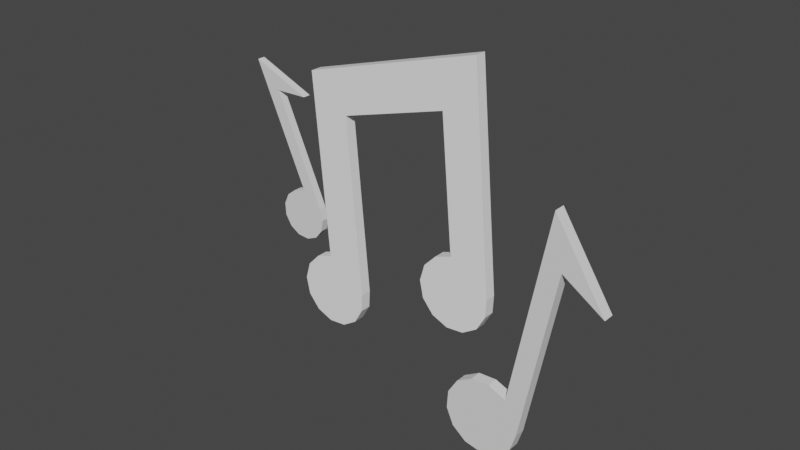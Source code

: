 # Source: music-notes.blend  (saved by Blender 3.0.42; exported with 4.5.12 LTS)
import bpy
from mathutils import Matrix  # noqa: F401  (used for matrix-valued properties, if any)

bpy.ops.wm.read_factory_settings(use_empty=True)
scene = bpy.context.scene
scene.name = 'Scene'

# ---- collections
col_collection = bpy.data.collections.new('Collection'); scene.collection.children.link(col_collection)

# ---- materials (node trees are filled in below, after node groups)
mat_material = bpy.data.materials.new('Material')
mat_material.alpha_threshold = 0.0
mat_material.use_transparent_shadow = False
mat_material.line_color = (0.0, 0.0, 0.0, 1.0)

# ---- material node trees
mat_material.use_nodes = True; mat_material.node_tree.nodes.clear()
_N = mat_material.node_tree.nodes; _L = mat_material.node_tree.links
n0 = _N.new('ShaderNodeOutputMaterial'); n0.name = 'Material Output'; n0.location = (300, 300)
n1 = _N.new('ShaderNodeBsdfPrincipled'); n1.name = 'Principled BSDF'; n1.location = (10, 300)
n1.distribution = 'GGX'
n1.subsurface_method = 'RANDOM_WALK_SKIN'
n1.inputs[0].default_value = (1.0, 1.0, 1.0, 1.0)
n1.inputs[2].default_value = 0.4
n1.inputs[3].default_value = 1.45
n1.inputs[27].default_value = (0.0, 0.0, 0.0, 1.0)
n1.inputs[28].default_value = 1.0
_L.new(n1.outputs[0], n0.inputs[0])
n0.is_active_output = True

# ---- world
world_world = bpy.data.worlds.new('World'); scene.world = world_world
world_world.use_nodes = True; world_world.node_tree.nodes.clear()
_N = world_world.node_tree.nodes; _L = world_world.node_tree.links
n0 = _N.new('ShaderNodeOutputWorld'); n0.name = 'World Output'; n0.location = (300, 300)
n1 = _N.new('ShaderNodeBackground'); n1.name = 'Background'; n1.location = (10, 300)
n1.inputs[0].default_value = (0.05088, 0.05088, 0.05088, 1.0)
_L.new(n1.outputs[0], n0.inputs[0])
n0.is_active_output = True
world_world.color = (0.05088, 0.05088, 0.05088)
world_world.use_sun_shadow = False
world_world.sun_shadow_jitter_overblur = 0.0

# ---- meshes
me_circle = bpy.data.meshes.new('Circle')
me_circle.from_pydata([(0.0, 1.0, 0.0), (-0.4647, 0.8855, 0.0), (-0.823, 0.5681, 0.0), (-0.9927, 0.1205, 0.0), (-0.935, -0.3546, 0.0), (-0.6631, -0.7485, 0.0), (-0.2393, -0.9709, 0.0), (0.2393, -0.9709, 0.0), (0.6631, -0.7485, 0.0), (0.935, -0.3546, 0.0), (1.0, 0.1205, 0.0), (1.0, 5.0, 0.0), (4.0, 2.0, 0.0), (0.0, 6.0, 0.0), (4.0, 5.6, 0.0), (5.0, 7.0, 0.0), (3.535, 1.885, 0.0), (3.177, 1.568, 0.0), (3.007, 1.121, 0.0), (3.065, 0.6454, 0.0), (3.337, 0.2515, 0.0), (3.761, 0.02906, 0.0), (4.239, 0.02906, 0.0), (4.663, 0.2515, 0.0), (4.935, 0.6454, 0.0), (5.0, 1.121, 0.0), (-0.4647, 0.8855, 0.0), (0.0, 1.0, 0.0), (-0.823, 0.5681, 0.0), (-0.9927, 0.1205, 0.0), (-0.935, -0.3546, 0.0), (-0.6631, -0.7485, 0.0), (-0.2393, -0.9709, 0.0), (0.2393, -0.9709, 0.0), (0.6631, -0.7485, 0.0), (0.935, -0.3546, 0.0), (1.0, 0.1205, 0.0), (3.535, 1.885, 0.0), (4.0, 2.0, 0.0), (3.177, 1.568, 0.0), (3.007, 1.121, 0.0), (3.065, 0.6454, 0.0), (3.337, 0.2515, 0.0), (3.761, 0.02906, 0.0), (4.239, 0.02906, 0.0), (4.663, 0.2515, 0.0), (4.935, 0.6454, 0.0), (5.0, 1.121, 0.0), (5.0, 7.0, 0.0), (1.0, 5.0, 0.0), (0.0, 6.0, 0.0), (4.0, 5.6, 0.0), (-0.4647, 0.8855, 0.3), (0.0, 1.0, 0.3), (-0.823, 0.5681, 0.3), (-0.9927, 0.1205, 0.3), (-0.935, -0.3546, 0.3), (-0.6631, -0.7485, 0.3), (-0.2393, -0.9709, 0.3), (0.2393, -0.9709, 0.3), (0.6631, -0.7485, 0.3), (0.935, -0.3546, 0.3), (1.0, 0.1205, 0.3), (3.535, 1.885, 0.3), (4.0, 2.0, 0.3), (3.177, 1.568, 0.3), (3.007, 1.121, 0.3), (3.065, 0.6454, 0.3), (3.337, 0.2515, 0.3), (3.761, 0.02906, 0.3), (4.239, 0.02906, 0.3), (4.663, 0.2515, 0.3), (4.935, 0.6454, 0.3), (5.0, 1.121, 0.3), (5.0, 7.0, 0.3), (1.0, 5.0, 0.3), (0.0, 6.0, 0.3), (4.0, 5.6, 0.3)], [], [(1, 0, 13, 15, 25, 24, 23, 22, 21, 20, 19, 18, 17, 16, 12, 14, 11, 10, 9, 8, 7, 6, 5, 4, 3, 2), (34, 35, 61, 60), (24, 25, 47, 46), (17, 18, 40, 39), (5, 6, 32, 31), (25, 15, 48, 47), (18, 19, 41, 40), (6, 7, 33, 32), (10, 11, 49, 36), (19, 20, 42, 41), (7, 8, 34, 33), (15, 13, 50, 48), (0, 1, 26, 27), (20, 21, 43, 42), (8, 9, 35, 34), (11, 14, 51, 49), (1, 2, 28, 26), (21, 22, 44, 43), (9, 10, 36, 35), (14, 12, 38, 51), (2, 3, 29, 28), (22, 23, 45, 44), (12, 16, 37, 38), (13, 0, 27, 50), (3, 4, 30, 29), (23, 24, 46, 45), (16, 17, 39, 37), (4, 5, 31, 30), (52, 54, 55, 56, 57, 58, 59, 60, 61, 62, 75, 77, 64, 63, 65, 66, 67, 68, 69, 70, 71, 72, 73, 74, 76, 53), (49, 51, 77, 75), (26, 28, 54, 52), (43, 44, 70, 69), (35, 36, 62, 61), (51, 38, 64, 77), (28, 29, 55, 54), (44, 45, 71, 70), (38, 37, 63, 64), (50, 27, 53, 76), (29, 30, 56, 55), (45, 46, 72, 71), (37, 39, 65, 63), (30, 31, 57, 56), (46, 47, 73, 72), (39, 40, 66, 65), (31, 32, 58, 57), (47, 48, 74, 73), (40, 41, 67, 66), (32, 33, 59, 58), (36, 49, 75, 62), (41, 42, 68, 67), (33, 34, 60, 59), (48, 50, 76, 74), (27, 26, 52, 53), (42, 43, 69, 68)])
_uv = me_circle.uv_layers.new(name='UVMap')
_uv.uv.foreach_set('vector', [0.0, 0.0, 0.0, 0.0, 0.0, 0.0, 0.0, 0.0, 0.0, 0.0, 0.0, 0.0, 0.0, 0.0, 0.0, 0.0, 0.0, 0.0, 0.0, 0.0, 0.0, 0.0, 0.0, 0.0, 0.0, 0.0, 0.0, 0.0, 0.0, 0.0, 0.0, 0.0, 0.0, 0.0, 0.0, 0.0, 0.0, 0.0, 0.0, 0.0, 0.0, 0.0, 0.0, 0.0, 0.0, 0.0, 0.0, 0.0, 0.0, 0.0, 0.0, 0.0, 0.0, 0.0, 0.0, 0.0, 0.0, 0.0, 0.0, 0.0, 0.0, 0.0, 0.0, 0.0, 0.0, 0.0, 0.0, 0.0, 0.0, 0.0, 0.0, 0.0, 0.0, 0.0, 0.0, 0.0, 0.0, 0.0, 0.0, 0.0, 0.0, 0.0, 0.0, 0.0, 0.0, 0.0, 0.0, 0.0, 0.0, 0.0, 0.0, 0.0, 0.0, 0.0, 0.0, 0.0, 0.0, 0.0, 0.0, 0.0, 0.0, 0.0, 0.0, 0.0, 0.0, 0.0, 0.0, 0.0, 0.0, 0.0, 0.0, 0.0, 0.0, 0.0, 0.0, 0.0, 0.0, 0.0, 0.0, 0.0, 0.0, 0.0, 0.0, 0.0, 0.0, 0.0, 0.0, 0.0, 0.0, 0.0, 0.0, 0.0, 0.0, 0.0, 0.0, 0.0, 0.0, 0.0, 0.0, 0.0, 0.0, 0.0, 0.0, 0.0, 0.0, 0.0, 0.0, 0.0, 0.0, 0.0, 0.0, 0.0, 0.0, 0.0, 0.0, 0.0, 0.0, 0.0, 0.0, 0.0, 0.0, 0.0, 0.0, 0.0, 0.0, 0.0, 0.0, 0.0, 0.0, 0.0, 0.0, 0.0, 0.0, 0.0, 0.0, 0.0, 0.0, 0.0, 0.0, 0.0, 0.0, 0.0, 0.0, 0.0, 0.0, 0.0, 0.0, 0.0, 0.0, 0.0, 0.0, 0.0, 0.0, 0.0, 0.0, 0.0, 0.0, 0.0, 0.0, 0.0, 0.0, 0.0, 0.0, 0.0, 0.0, 0.0, 0.0, 0.0, 0.0, 0.0, 0.0, 0.0, 0.0, 0.0, 0.0, 0.0, 0.0, 0.0, 0.0, 0.0, 0.0, 0.0, 0.0, 0.0, 0.0, 0.0, 0.0, 0.0, 0.0, 0.0, 0.0, 0.0, 0.0, 0.0, 0.0, 0.0, 0.0, 0.0, 0.0, 0.0, 0.0, 0.0, 0.0, 0.0, 0.0, 0.0, 0.0, 0.0, 0.0, 0.0, 0.0, 0.0, 0.0, 0.0, 0.0, 0.0, 0.0, 0.0, 0.0, 0.0, 0.0, 0.0, 0.0, 0.0, 0.0, 0.0, 0.0, 0.0, 0.0, 0.0, 0.0, 0.0, 0.0, 0.0, 0.0, 0.0, 0.0, 0.0, 0.0, 0.0, 0.0, 0.0, 0.0, 0.0, 0.0, 0.0, 0.0, 0.0, 0.0, 0.0, 0.0, 0.0, 0.0, 0.0, 0.0, 0.0, 0.0, 0.0, 0.0, 0.0, 0.0, 0.0, 0.0, 0.0, 0.0, 0.0, 0.0, 0.0, 0.0, 0.0, 0.0, 0.0, 0.0, 0.0, 0.0, 0.0, 0.0, 0.0, 0.0, 0.0, 0.0, 0.0, 0.0, 0.0, 0.0, 0.0, 0.0, 0.0, 0.0, 0.0, 0.0, 0.0, 0.0, 0.0, 0.0, 0.0, 0.0, 0.0, 0.0, 0.0, 0.0, 0.0, 0.0, 0.0, 0.0, 0.0, 0.0, 0.0, 0.0, 0.0, 0.0, 0.0, 0.0, 0.0, 0.0, 0.0, 0.0, 0.0, 0.0, 0.0, 0.0, 0.0, 0.0, 0.0, 0.0, 0.0, 0.0, 0.0, 0.0, 0.0, 0.0, 0.0, 0.0, 0.0, 0.0, 0.0, 0.0, 0.0, 0.0, 0.0, 0.0, 0.0, 0.0, 0.0, 0.0, 0.0, 0.0, 0.0, 0.0, 0.0, 0.0, 0.0, 0.0, 0.0, 0.0, 0.0, 0.0, 0.0, 0.0, 0.0, 0.0, 0.0, 0.0, 0.0, 0.0, 0.0, 0.0, 0.0, 0.0, 0.0, 0.0, 0.0, 0.0, 0.0, 0.0, 0.0, 0.0, 0.0, 0.0, 0.0, 0.0, 0.0, 0.0, 0.0, 0.0, 0.0, 0.0, 0.0, 0.0, 0.0, 0.0, 0.0, 0.0, 0.0, 0.0, 0.0, 0.0, 0.0, 0.0, 0.0, 0.0, 0.0, 0.0, 0.0, 0.0, 0.0, 0.0, 0.0, 0.0, 0.0, 0.0, 0.0, 0.0, 0.0, 0.0, 0.0, 0.0, 0.0, 0.0, 0.0, 0.0, 0.0, 0.0, 0.0, 0.0, 0.0, 0.0, 0.0, 0.0, 0.0, 0.0, 0.0, 0.0, 0.0, 0.0, 0.0, 0.0, 0.0, 0.0, 0.0, 0.0, 0.0, 0.0, 0.0, 0.0, 0.0, 0.0, 0.0, 0.0, 0.0, 0.0, 0.0, 0.0, 0.0, 0.0, 0.0, 0.0, 0.0, 0.0, 0.0, 0.0, 0.0, 0.0, 0.0, 0.0, 0.0, 0.0, 0.0, 0.0, 0.0, 0.0, 0.0, 0.0, 0.0, 0.0, 0.0, 0.0, 0.0, 0.0, 0.0])
me_circle.materials.append(mat_material)
me_circle.use_remesh_fix_poles = True
me_circle.use_remesh_preserve_attributes = False
me_circle.update()
me_circle_001 = bpy.data.meshes.new('Circle.001')
me_circle_001.from_pydata([(5.0, -1.0, 0.0), (4.535, -1.115, 0.0), (4.177, -1.432, 0.0), (4.007, -1.879, 0.0), (4.065, -2.355, 0.0), (4.337, -2.749, 0.0), (4.761, -2.971, 0.0), (5.239, -2.971, 0.0), (5.663, -2.749, 0.0), (5.935, -2.355, 0.0), (5.993, -1.879, 0.0), (6.0, 2.8, 0.0), (5.5, -1.1, 0.0), (5.5, 4.1, 0.0), (7.2, 2.3, 0.0), (4.535, -1.115, 0.3), (5.0, -1.0, 0.3), (4.177, -1.432, 0.3), (4.007, -1.879, 0.3), (4.065, -2.355, 0.3), (4.337, -2.749, 0.3), (4.761, -2.971, 0.3), (5.239, -2.971, 0.3), (5.663, -2.749, 0.3), (5.935, -2.355, 0.3), (5.993, -1.879, 0.3), (6.0, 2.8, 0.3), (5.5, -1.1, 0.3), (5.5, 4.1, 0.3), (7.2, 2.3, 0.3)], [], [(1, 0, 12, 13, 14, 11, 10, 9, 8, 7, 6, 5, 4, 3, 2), (15, 17, 18, 19, 20, 21, 22, 23, 24, 25, 26, 29, 28, 27, 16), (12, 0, 16, 27), (5, 6, 21, 20), (11, 14, 29, 26), (6, 7, 22, 21), (14, 13, 28, 29), (7, 8, 23, 22), (0, 1, 15, 16), (8, 9, 24, 23), (1, 2, 17, 15), (9, 10, 25, 24), (2, 3, 18, 17), (10, 11, 26, 25), (3, 4, 19, 18), (13, 12, 27, 28), (4, 5, 20, 19)])
_uv = me_circle_001.uv_layers.new(name='UVMap')
_uv.uv.foreach_set('vector', [0.0, 0.0, 0.0, 0.0, 0.0, 0.0, 0.0, 0.0, 0.0, 0.0, 0.0, 0.0, 0.0, 0.0, 0.0, 0.0, 0.0, 0.0, 0.0, 0.0, 0.0, 0.0, 0.0, 0.0, 0.0, 0.0, 0.0, 0.0, 0.0, 0.0, 0.0, 0.0, 0.0, 0.0, 0.0, 0.0, 0.0, 0.0, 0.0, 0.0, 0.0, 0.0, 0.0, 0.0, 0.0, 0.0, 0.0, 0.0, 0.0, 0.0, 0.0, 0.0, 0.0, 0.0, 0.0, 0.0, 0.0, 0.0, 0.0, 0.0, 0.0, 0.0, 0.0, 0.0, 0.0, 0.0, 0.0, 0.0, 0.0, 0.0, 0.0, 0.0, 0.0, 0.0, 0.0, 0.0, 0.0, 0.0, 0.0, 0.0, 0.0, 0.0, 0.0, 0.0, 0.0, 0.0, 0.0, 0.0, 0.0, 0.0, 0.0, 0.0, 0.0, 0.0, 0.0, 0.0, 0.0, 0.0, 0.0, 0.0, 0.0, 0.0, 0.0, 0.0, 0.0, 0.0, 0.0, 0.0, 0.0, 0.0, 0.0, 0.0, 0.0, 0.0, 0.0, 0.0, 0.0, 0.0, 0.0, 0.0, 0.0, 0.0, 0.0, 0.0, 0.0, 0.0, 0.0, 0.0, 0.0, 0.0, 0.0, 0.0, 0.0, 0.0, 0.0, 0.0, 0.0, 0.0, 0.0, 0.0, 0.0, 0.0, 0.0, 0.0, 0.0, 0.0, 0.0, 0.0, 0.0, 0.0, 0.0, 0.0, 0.0, 0.0, 0.0, 0.0, 0.0, 0.0, 0.0, 0.0, 0.0, 0.0, 0.0, 0.0, 0.0, 0.0, 0.0, 0.0, 0.0, 0.0, 0.0, 0.0, 0.0, 0.0, 0.0, 0.0, 0.0, 0.0, 0.0, 0.0])
me_circle_001.use_remesh_fix_poles = True
me_circle_001.use_remesh_preserve_attributes = False
me_circle_001.update()
me_circle_002 = bpy.data.meshes.new('Circle.002')
me_circle_002.from_pydata([(5.0, -1.0, 0.0), (4.535, -1.115, 0.0), (4.177, -1.432, 0.0), (4.007, -1.879, 0.0), (4.065, -2.355, 0.0), (4.337, -2.749, 0.0), (4.761, -2.971, 0.0), (5.239, -2.971, 0.0), (5.663, -2.749, 0.0), (5.935, -2.355, 0.0), (5.993, -1.879, 0.0), (6.0, 2.8, 0.0), (5.5, -1.1, 0.0), (5.5, 4.1, 0.0), (7.2, 2.3, 0.0), (4.535, -1.115, 0.3), (5.0, -1.0, 0.3), (4.177, -1.432, 0.3), (4.007, -1.879, 0.3), (4.065, -2.355, 0.3), (4.337, -2.749, 0.3), (4.761, -2.971, 0.3), (5.239, -2.971, 0.3), (5.663, -2.749, 0.3), (5.935, -2.355, 0.3), (5.993, -1.879, 0.3), (6.0, 2.8, 0.3), (5.5, -1.1, 0.3), (5.5, 4.1, 0.3), (7.2, 2.3, 0.3)], [], [(1, 0, 12, 13, 14, 11, 10, 9, 8, 7, 6, 5, 4, 3, 2), (15, 17, 18, 19, 20, 21, 22, 23, 24, 25, 26, 29, 28, 27, 16), (12, 0, 16, 27), (5, 6, 21, 20), (11, 14, 29, 26), (6, 7, 22, 21), (14, 13, 28, 29), (7, 8, 23, 22), (0, 1, 15, 16), (8, 9, 24, 23), (1, 2, 17, 15), (9, 10, 25, 24), (2, 3, 18, 17), (10, 11, 26, 25), (3, 4, 19, 18), (13, 12, 27, 28), (4, 5, 20, 19)])
_uv = me_circle_002.uv_layers.new(name='UVMap')
_uv.uv.foreach_set('vector', [0.0, 0.0, 0.0, 0.0, 0.0, 0.0, 0.0, 0.0, 0.0, 0.0, 0.0, 0.0, 0.0, 0.0, 0.0, 0.0, 0.0, 0.0, 0.0, 0.0, 0.0, 0.0, 0.0, 0.0, 0.0, 0.0, 0.0, 0.0, 0.0, 0.0, 0.0, 0.0, 0.0, 0.0, 0.0, 0.0, 0.0, 0.0, 0.0, 0.0, 0.0, 0.0, 0.0, 0.0, 0.0, 0.0, 0.0, 0.0, 0.0, 0.0, 0.0, 0.0, 0.0, 0.0, 0.0, 0.0, 0.0, 0.0, 0.0, 0.0, 0.0, 0.0, 0.0, 0.0, 0.0, 0.0, 0.0, 0.0, 0.0, 0.0, 0.0, 0.0, 0.0, 0.0, 0.0, 0.0, 0.0, 0.0, 0.0, 0.0, 0.0, 0.0, 0.0, 0.0, 0.0, 0.0, 0.0, 0.0, 0.0, 0.0, 0.0, 0.0, 0.0, 0.0, 0.0, 0.0, 0.0, 0.0, 0.0, 0.0, 0.0, 0.0, 0.0, 0.0, 0.0, 0.0, 0.0, 0.0, 0.0, 0.0, 0.0, 0.0, 0.0, 0.0, 0.0, 0.0, 0.0, 0.0, 0.0, 0.0, 0.0, 0.0, 0.0, 0.0, 0.0, 0.0, 0.0, 0.0, 0.0, 0.0, 0.0, 0.0, 0.0, 0.0, 0.0, 0.0, 0.0, 0.0, 0.0, 0.0, 0.0, 0.0, 0.0, 0.0, 0.0, 0.0, 0.0, 0.0, 0.0, 0.0, 0.0, 0.0, 0.0, 0.0, 0.0, 0.0, 0.0, 0.0, 0.0, 0.0, 0.0, 0.0, 0.0, 0.0, 0.0, 0.0, 0.0, 0.0, 0.0, 0.0, 0.0, 0.0, 0.0, 0.0, 0.0, 0.0, 0.0, 0.0, 0.0, 0.0])
me_circle_002.use_remesh_fix_poles = True
me_circle_002.use_remesh_preserve_attributes = False
me_circle_002.update()

# ---- objects
ob_circle = bpy.data.objects.new('Circle', me_circle)
ob_circle_001 = bpy.data.objects.new('Circle.001', me_circle_001)
ob_circle_002 = bpy.data.objects.new('Circle.002', me_circle_002)

# ---- transforms, parenting, visibility, modifiers, constraints
ob_circle.location = (-2.4, 0.0, 2.0)
ob_circle.rotation_euler = (1.571, -0.08728, -1.176e-08)
ob_circle_001.location = (-1.4, -1.005, 4.0)
ob_circle_001.rotation_euler = (1.571, 0.1867, 2.539e-08)
ob_circle_002.location = (-8.4, 0.9947, 3.0)
ob_circle_002.rotation_euler = (1.571, -0.4179, -5.966e-08)
ob_circle_002.scale = (0.7241, 0.7241, 0.7241)

# ---- collection membership
col_collection.objects.link(ob_circle)
col_collection.objects.link(ob_circle_001)
col_collection.objects.link(ob_circle_002)

# ---- scene / render settings (as saved in the file)
scene.frame_start = 1; scene.frame_end = 250; scene.frame_set(1)
scene.render.engine = 'BLENDER_EEVEE_NEXT'
scene.cycles.sampling_pattern = 'TABULATED_SOBOL'
scene.cycles.use_light_tree = False
scene.view_settings.view_transform = 'Filmic'
bpy.context.view_layer.update()

# ---- added for rendering (the .blend has no active camera and no usable light): camera, sun
cam_auto = bpy.data.cameras.new('AutoCamera')
cam_auto.lens = 50.0
cam_auto.sensor_width = 36.0
cam_auto.clip_end = 1000.0
ob_auto_camera = bpy.data.objects.new('AutoCamera', cam_auto)
scene.collection.objects.link(ob_auto_camera)
ob_auto_camera.location = (15.1668, -18.6661, 16.9171)
ob_auto_camera.rotation_euler = (1.09748, -7.21219e-08, 0.694738)
scene.camera = ob_auto_camera
light_auto_sun = bpy.data.lights.new('AutoSun', 'SUN')
light_auto_sun.energy = 3.0
light_auto_sun.angle = 0.0523599
ob_auto_sun = bpy.data.objects.new('AutoSun', light_auto_sun)
scene.collection.objects.link(ob_auto_sun)
ob_auto_sun.rotation_euler = (0.872665, 0.174533, 0.523599)
bpy.context.view_layer.update()
